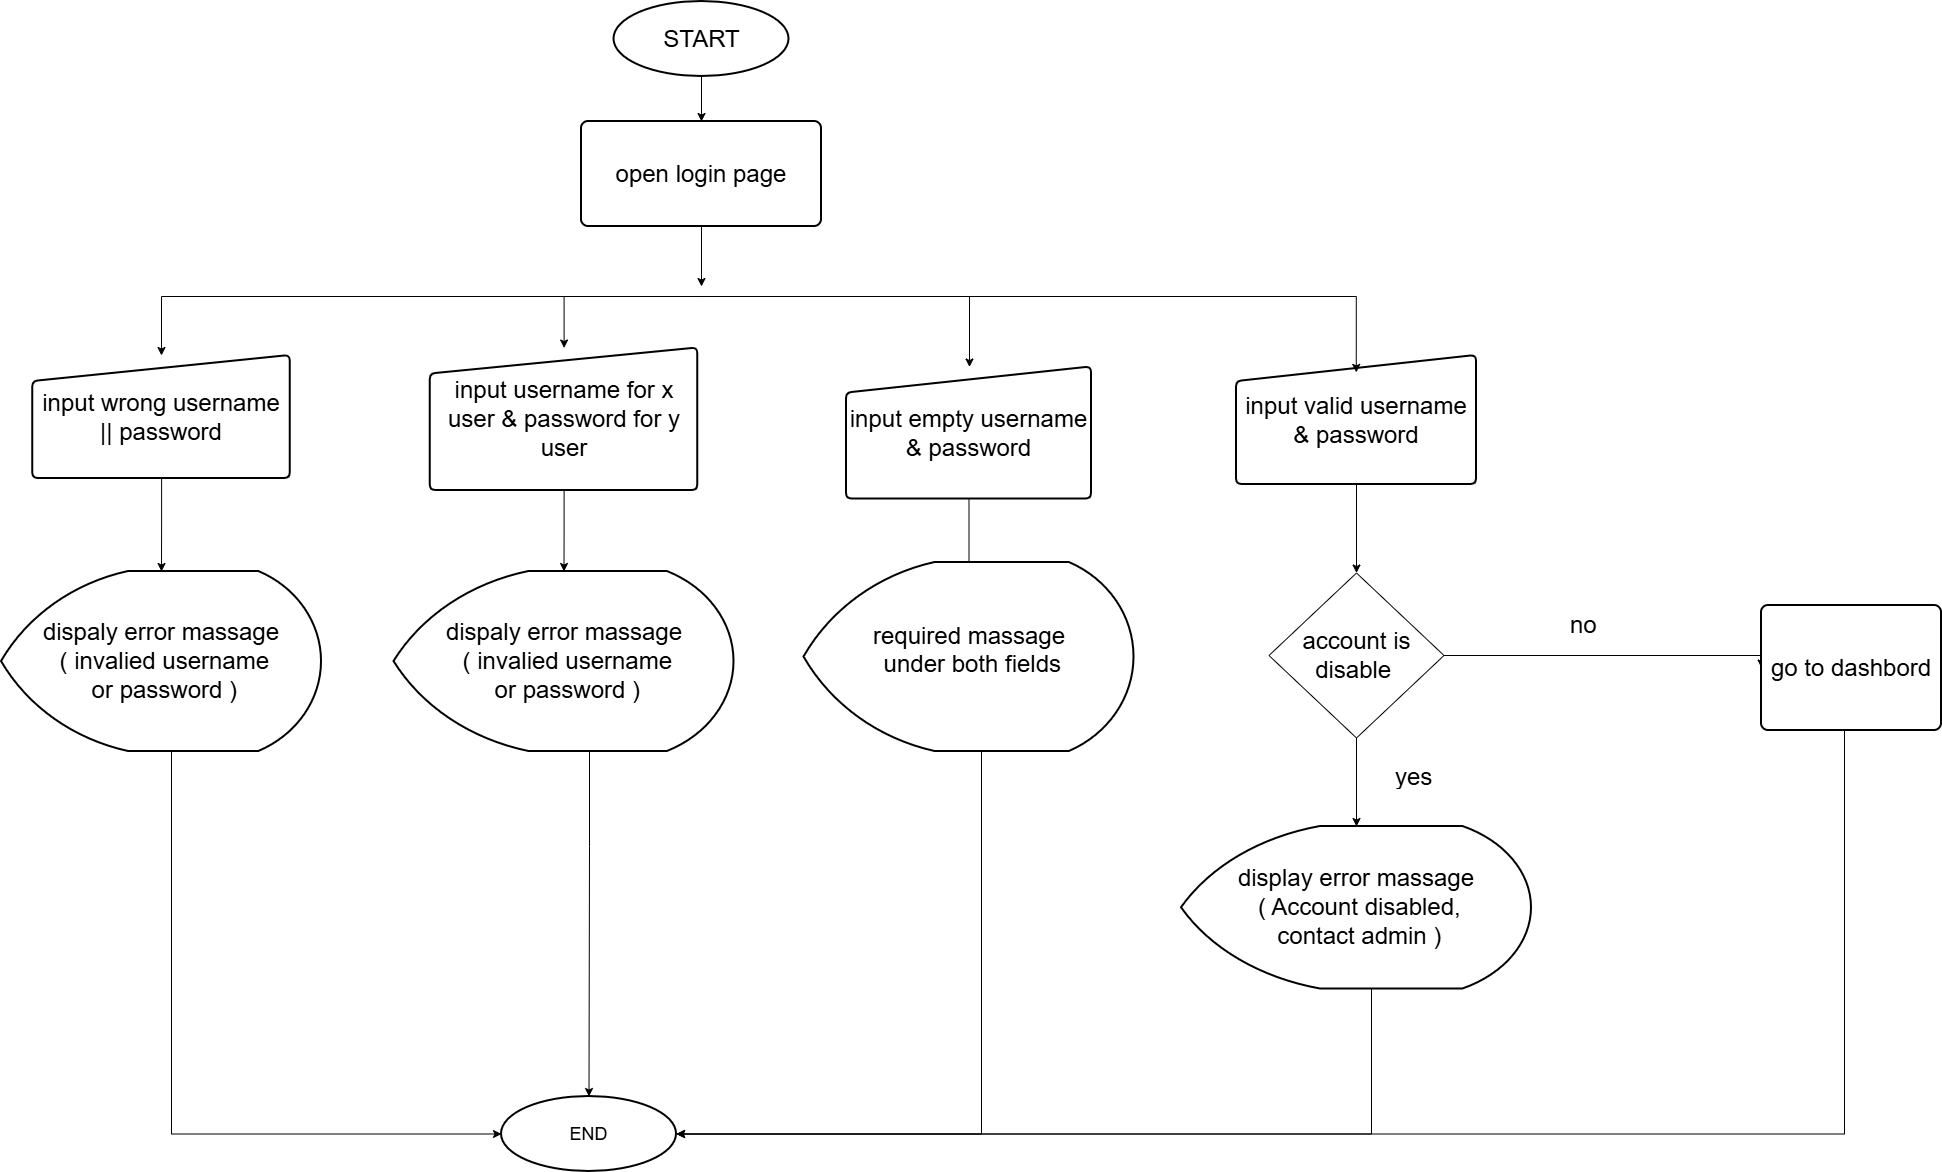

The diagram above was exported from draw.io. Its source (the exported page's mxGraphModel, read from the mxfile embedded in the PNG):
<mxGraphModel dx="3227" dy="1252" grid="1" gridSize="10" guides="0" tooltips="1" connect="1" arrows="1" fold="1" page="1" pageScale="1" pageWidth="850" pageHeight="1100" background="light-dark(#FFFFFF,#747474)" math="0" shadow="0">
  <root>
    <mxCell id="0" />
    <mxCell id="1" parent="0" />
    <mxCell id="O-BYpkud6bgin80bM700-1" style="edgeStyle=orthogonalEdgeStyle;rounded=0;orthogonalLoop=1;jettySize=auto;html=1;labelBackgroundColor=none;fontColor=default;" edge="1" parent="1" source="O-BYpkud6bgin80bM700-2" target="O-BYpkud6bgin80bM700-4">
      <mxGeometry relative="1" as="geometry" />
    </mxCell>
    <mxCell id="O-BYpkud6bgin80bM700-2" value="&lt;font style=&quot;font-size: 24px;&quot;&gt;START&lt;/font&gt;" style="strokeWidth=2;html=1;shape=mxgraph.flowchart.start_1;whiteSpace=wrap;textShadow=0;spacingTop=0;labelBackgroundColor=none;" vertex="1" parent="1">
      <mxGeometry x="292.5" y="135" width="175" height="75" as="geometry" />
    </mxCell>
    <mxCell id="O-BYpkud6bgin80bM700-3" style="edgeStyle=orthogonalEdgeStyle;rounded=0;orthogonalLoop=1;jettySize=auto;html=1;labelBackgroundColor=none;fontColor=default;" edge="1" parent="1" source="O-BYpkud6bgin80bM700-4">
      <mxGeometry relative="1" as="geometry">
        <mxPoint x="380" y="420" as="targetPoint" />
      </mxGeometry>
    </mxCell>
    <mxCell id="O-BYpkud6bgin80bM700-4" value="&lt;font style=&quot;font-size: 24px;&quot;&gt;open login page&lt;/font&gt;" style="rounded=1;whiteSpace=wrap;html=1;absoluteArcSize=1;arcSize=14;strokeWidth=2;labelBackgroundColor=none;" vertex="1" parent="1">
      <mxGeometry x="260" y="255" width="240" height="105" as="geometry" />
    </mxCell>
    <mxCell id="O-BYpkud6bgin80bM700-5" value="" style="edgeStyle=orthogonalEdgeStyle;rounded=0;orthogonalLoop=1;jettySize=auto;html=1;labelBackgroundColor=none;fontColor=default;" edge="1" parent="1" source="O-BYpkud6bgin80bM700-6" target="O-BYpkud6bgin80bM700-19">
      <mxGeometry relative="1" as="geometry">
        <mxPoint x="1282.5" y="609" as="targetPoint" />
      </mxGeometry>
    </mxCell>
    <mxCell id="O-BYpkud6bgin80bM700-6" value="&lt;font style=&quot;font-size: 24px;&quot;&gt;input valid username &amp;amp; password&lt;/font&gt;" style="html=1;strokeWidth=2;shape=manualInput;whiteSpace=wrap;rounded=1;size=26;arcSize=11;labelBackgroundColor=none;" vertex="1" parent="1">
      <mxGeometry x="915" y="489" width="240" height="129" as="geometry" />
    </mxCell>
    <mxCell id="O-BYpkud6bgin80bM700-7" style="edgeStyle=orthogonalEdgeStyle;rounded=0;orthogonalLoop=1;jettySize=auto;html=1;entryX=0.499;entryY=0.131;entryDx=0;entryDy=0;entryPerimeter=0;labelBackgroundColor=none;fontColor=default;" edge="1" parent="1" target="O-BYpkud6bgin80bM700-6">
      <mxGeometry relative="1" as="geometry">
        <mxPoint x="379.99999999999955" y="430" as="sourcePoint" />
        <Array as="points">
          <mxPoint x="1035" y="430" />
        </Array>
      </mxGeometry>
    </mxCell>
    <mxCell id="O-BYpkud6bgin80bM700-8" style="edgeStyle=orthogonalEdgeStyle;rounded=0;orthogonalLoop=1;jettySize=auto;html=1;labelBackgroundColor=none;fontColor=default;" edge="1" parent="1" target="O-BYpkud6bgin80bM700-14">
      <mxGeometry relative="1" as="geometry">
        <mxPoint x="379.99999999999955" y="430" as="sourcePoint" />
        <Array as="points">
          <mxPoint x="648" y="430" />
        </Array>
      </mxGeometry>
    </mxCell>
    <mxCell id="O-BYpkud6bgin80bM700-9" style="edgeStyle=orthogonalEdgeStyle;rounded=0;orthogonalLoop=1;jettySize=auto;html=1;labelBackgroundColor=none;fontColor=default;" edge="1" parent="1" target="O-BYpkud6bgin80bM700-12">
      <mxGeometry relative="1" as="geometry">
        <mxPoint x="379.99999999999955" y="430" as="sourcePoint" />
      </mxGeometry>
    </mxCell>
    <mxCell id="O-BYpkud6bgin80bM700-10" style="edgeStyle=orthogonalEdgeStyle;rounded=0;orthogonalLoop=1;jettySize=auto;html=1;entryX=0.5;entryY=0;entryDx=0;entryDy=0;labelBackgroundColor=none;fontColor=default;" edge="1" parent="1" target="O-BYpkud6bgin80bM700-16">
      <mxGeometry relative="1" as="geometry">
        <mxPoint x="379.99999999999955" y="430" as="sourcePoint" />
      </mxGeometry>
    </mxCell>
    <mxCell id="O-BYpkud6bgin80bM700-11" style="edgeStyle=orthogonalEdgeStyle;rounded=0;orthogonalLoop=1;jettySize=auto;html=1;labelBackgroundColor=none;fontColor=default;" edge="1" parent="1" source="O-BYpkud6bgin80bM700-12" target="O-BYpkud6bgin80bM700-25">
      <mxGeometry relative="1" as="geometry" />
    </mxCell>
    <mxCell id="O-BYpkud6bgin80bM700-12" value="&lt;font style=&quot;font-size: 24px;&quot;&gt;input username for x user &amp;amp; password for y user&lt;/font&gt;" style="html=1;strokeWidth=2;shape=manualInput;whiteSpace=wrap;rounded=1;size=26;arcSize=11;labelBackgroundColor=none;" vertex="1" parent="1">
      <mxGeometry x="108.75" y="481.5" width="267.5" height="142.5" as="geometry" />
    </mxCell>
    <mxCell id="O-BYpkud6bgin80bM700-13" value="" style="edgeStyle=orthogonalEdgeStyle;rounded=0;orthogonalLoop=1;jettySize=auto;html=1;labelBackgroundColor=none;fontColor=default;" edge="1" parent="1" source="O-BYpkud6bgin80bM700-14">
      <mxGeometry relative="1" as="geometry">
        <mxPoint x="647.5" y="705" as="targetPoint" />
      </mxGeometry>
    </mxCell>
    <mxCell id="O-BYpkud6bgin80bM700-14" value="&lt;font style=&quot;font-size: 24px;&quot;&gt;input empty username &amp;amp; password&lt;/font&gt;" style="html=1;strokeWidth=2;shape=manualInput;whiteSpace=wrap;rounded=1;size=26;arcSize=11;labelBackgroundColor=none;" vertex="1" parent="1">
      <mxGeometry x="525" y="500.5" width="245" height="132" as="geometry" />
    </mxCell>
    <mxCell id="O-BYpkud6bgin80bM700-15" value="" style="edgeStyle=orthogonalEdgeStyle;rounded=0;orthogonalLoop=1;jettySize=auto;html=1;labelBackgroundColor=none;fontColor=default;" edge="1" parent="1" source="O-BYpkud6bgin80bM700-16" target="O-BYpkud6bgin80bM700-26">
      <mxGeometry relative="1" as="geometry" />
    </mxCell>
    <mxCell id="O-BYpkud6bgin80bM700-16" value="&lt;font style=&quot;font-size: 24px;&quot;&gt;input wrong username || password&lt;/font&gt;" style="html=1;strokeWidth=2;shape=manualInput;whiteSpace=wrap;rounded=1;size=26;arcSize=11;labelBackgroundColor=none;" vertex="1" parent="1">
      <mxGeometry x="-288.75" y="489" width="257.5" height="123" as="geometry" />
    </mxCell>
    <mxCell id="O-BYpkud6bgin80bM700-17" style="edgeStyle=orthogonalEdgeStyle;rounded=0;orthogonalLoop=1;jettySize=auto;html=1;entryX=0;entryY=0.5;entryDx=0;entryDy=0;labelBackgroundColor=none;fontColor=default;" edge="1" parent="1" source="O-BYpkud6bgin80bM700-19" target="O-BYpkud6bgin80bM700-23">
      <mxGeometry relative="1" as="geometry">
        <mxPoint x="1480" y="691.5" as="targetPoint" />
        <Array as="points">
          <mxPoint x="1440" y="789" />
        </Array>
      </mxGeometry>
    </mxCell>
    <mxCell id="O-BYpkud6bgin80bM700-18" style="edgeStyle=orthogonalEdgeStyle;rounded=0;orthogonalLoop=1;jettySize=auto;html=1;labelBackgroundColor=none;fontColor=default;" edge="1" parent="1" source="O-BYpkud6bgin80bM700-19" target="O-BYpkud6bgin80bM700-22">
      <mxGeometry relative="1" as="geometry" />
    </mxCell>
    <mxCell id="O-BYpkud6bgin80bM700-19" value="&lt;font style=&quot;font-size: 24px;&quot;&gt;account is disable&amp;nbsp;&lt;/font&gt;" style="rhombus;whiteSpace=wrap;html=1;labelBackgroundColor=none;" vertex="1" parent="1">
      <mxGeometry x="947.5" y="706.5" width="175" height="165" as="geometry" />
    </mxCell>
    <mxCell id="O-BYpkud6bgin80bM700-20" value="&lt;font style=&quot;font-size: 24px;&quot;&gt;no&lt;/font&gt;" style="text;strokeColor=none;fillColor=none;align=left;verticalAlign=middle;spacingLeft=4;spacingRight=4;overflow=hidden;points=[[0,0.5],[1,0.5]];portConstraint=eastwest;rotatable=0;whiteSpace=wrap;html=1;spacing=0;labelBackgroundColor=none;" vertex="1" parent="1">
      <mxGeometry x="1245" y="744" width="50" height="27" as="geometry" />
    </mxCell>
    <mxCell id="O-BYpkud6bgin80bM700-21" value="&lt;font style=&quot;font-size: 24px;&quot;&gt;yes&lt;/font&gt;" style="text;strokeColor=none;fillColor=none;align=left;verticalAlign=middle;spacingLeft=4;spacingRight=4;overflow=hidden;points=[[0,0.5],[1,0.5]];portConstraint=eastwest;rotatable=0;whiteSpace=wrap;html=1;labelBackgroundColor=none;" vertex="1" parent="1">
      <mxGeometry x="1067.5" y="894" width="80" height="30" as="geometry" />
    </mxCell>
    <mxCell id="O-BYpkud6bgin80bM700-22" value="&lt;br&gt;&lt;font&gt;&lt;span style=&quot;white-space: pre;&quot; data-slate-fragment=&quot;JTVCJTdCJTIydCUyMiUzQSUyMnQlMjIlMkMlMjJjb2x1bW5zJTIyJTNBMiUyQyUyMmNoaWxkcmVuJTIyJTNBJTVCJTdCJTIydCUyMiUzQSUyMnRyJTIyJTJDJTIycmlkJTIyJTNBJTIyTmhwenNLJTIyJTJDJTIyY2hpbGRyZW4lMjIlM0ElNUIlN0IlMjJ0JTIyJTNBJTIydGQlMjIlMkMlMjJjaGlsZHJlbiUyMiUzQSU1QiU3QiUyMnQlMjIlM0ElMjJwJTIyJTJDJTIyY2hpbGRyZW4lMjIlM0ElNUIlN0IlMjJ0ZXh0JTIyJTNBJTIyZGlzcGxheSUyMGVycm9yJTIwbWFzc2FnZSUyMCglMjBBY2NvdW50JTIwZGlzYWJsZWQlMkMlMjBjb250YWN0JTIwYWRtaW4lMjApJTIyJTdEJTVEJTdEJTVEJTdEJTVEJTdEJTVEJTdEJTVE&quot;&gt;display error massage&lt;/span&gt;&lt;/font&gt;&lt;div&gt;&lt;font&gt;&lt;span style=&quot;white-space: pre;&quot; data-slate-fragment=&quot;JTVCJTdCJTIydCUyMiUzQSUyMnQlMjIlMkMlMjJjb2x1bW5zJTIyJTNBMiUyQyUyMmNoaWxkcmVuJTIyJTNBJTVCJTdCJTIydCUyMiUzQSUyMnRyJTIyJTJDJTIycmlkJTIyJTNBJTIyTmhwenNLJTIyJTJDJTIyY2hpbGRyZW4lMjIlM0ElNUIlN0IlMjJ0JTIyJTNBJTIydGQlMjIlMkMlMjJjaGlsZHJlbiUyMiUzQSU1QiU3QiUyMnQlMjIlM0ElMjJwJTIyJTJDJTIyY2hpbGRyZW4lMjIlM0ElNUIlN0IlMjJ0ZXh0JTIyJTNBJTIyZGlzcGxheSUyMGVycm9yJTIwbWFzc2FnZSUyMCglMjBBY2NvdW50JTIwZGlzYWJsZWQlMkMlMjBjb250YWN0JTIwYWRtaW4lMjApJTIyJTdEJTVEJTdEJTVEJTdEJTVEJTdEJTVEJTdEJTVE&quot;&gt; ( Account disabled,&lt;/span&gt;&lt;/font&gt;&lt;/div&gt;&lt;div&gt;&lt;font&gt;&lt;span style=&quot;white-space: pre;&quot; data-slate-fragment=&quot;JTVCJTdCJTIydCUyMiUzQSUyMnQlMjIlMkMlMjJjb2x1bW5zJTIyJTNBMiUyQyUyMmNoaWxkcmVuJTIyJTNBJTVCJTdCJTIydCUyMiUzQSUyMnRyJTIyJTJDJTIycmlkJTIyJTNBJTIyTmhwenNLJTIyJTJDJTIyY2hpbGRyZW4lMjIlM0ElNUIlN0IlMjJ0JTIyJTNBJTIydGQlMjIlMkMlMjJjaGlsZHJlbiUyMiUzQSU1QiU3QiUyMnQlMjIlM0ElMjJwJTIyJTJDJTIyY2hpbGRyZW4lMjIlM0ElNUIlN0IlMjJ0ZXh0JTIyJTNBJTIyZGlzcGxheSUyMGVycm9yJTIwbWFzc2FnZSUyMCglMjBBY2NvdW50JTIwZGlzYWJsZWQlMkMlMjBjb250YWN0JTIwYWRtaW4lMjApJTIyJTdEJTVEJTdEJTVEJTdEJTVEJTdEJTVEJTdEJTVE&quot;&gt; contact admin )&lt;/span&gt;&lt;br&gt;&lt;/font&gt;&lt;br&gt;&lt;/div&gt;" style="strokeWidth=2;html=1;shape=mxgraph.flowchart.display;whiteSpace=wrap;fontSize=24;labelBackgroundColor=none;" vertex="1" parent="1">
      <mxGeometry x="860" y="960" width="350" height="162.5" as="geometry" />
    </mxCell>
    <mxCell id="O-BYpkud6bgin80bM700-23" value="&lt;font style=&quot;font-size: 24px;&quot;&gt;go to dashbord&lt;/font&gt;" style="rounded=1;whiteSpace=wrap;html=1;absoluteArcSize=1;arcSize=14;strokeWidth=2;labelBackgroundColor=none;" vertex="1" parent="1">
      <mxGeometry x="1440" y="739" width="180" height="125" as="geometry" />
    </mxCell>
    <mxCell id="O-BYpkud6bgin80bM700-24" value="&lt;div&gt;&lt;font style=&quot;font-size: 24px;&quot;&gt;&lt;span style=&quot;white-space: pre;&quot; data-slate-fragment=&quot;JTVCJTdCJTIydCUyMiUzQSUyMnQlMjIlMkMlMjJjb2x1bW5zJTIyJTNBMiUyQyUyMmNoaWxkcmVuJTIyJTNBJTVCJTdCJTIydCUyMiUzQSUyMnRyJTIyJTJDJTIycmlkJTIyJTNBJTIyQmdjbGJFJTIyJTJDJTIyY2hpbGRyZW4lMjIlM0ElNUIlN0IlMjJ0JTIyJTNBJTIydGQlMjIlMkMlMjJjaGlsZHJlbiUyMiUzQSU1QiU3QiUyMnQlMjIlM0ElMjJwJTIyJTJDJTIyY2hpbGRyZW4lMjIlM0ElNUIlN0IlMjJ0ZXh0JTIyJTNBJTIycmVxdWlyZWQlMjBtYXNzYWdlJTIwb24lMjB1bmRlciUyMGJvdGglMjBmaWVsZHMlMjIlN0QlNUQlN0QlNUQlN0QlNUQlN0QlNUQlN0QlNUQ=&quot;&gt;required massage&lt;/span&gt;&lt;/font&gt;&lt;/div&gt;&lt;div&gt;&lt;font style=&quot;&quot;&gt;&lt;span style=&quot;white-space: pre;&quot; data-slate-fragment=&quot;JTVCJTdCJTIydCUyMiUzQSUyMnQlMjIlMkMlMjJjb2x1bW5zJTIyJTNBMiUyQyUyMmNoaWxkcmVuJTIyJTNBJTVCJTdCJTIydCUyMiUzQSUyMnRyJTIyJTJDJTIycmlkJTIyJTNBJTIyQmdjbGJFJTIyJTJDJTIyY2hpbGRyZW4lMjIlM0ElNUIlN0IlMjJ0JTIyJTNBJTIydGQlMjIlMkMlMjJjaGlsZHJlbiUyMiUzQSU1QiU3QiUyMnQlMjIlM0ElMjJwJTIyJTJDJTIyY2hpbGRyZW4lMjIlM0ElNUIlN0IlMjJ0ZXh0JTIyJTNBJTIycmVxdWlyZWQlMjBtYXNzYWdlJTIwb24lMjB1bmRlciUyMGJvdGglMjBmaWVsZHMlMjIlN0QlNUQlN0QlNUQlN0QlNUQlN0QlNUQlN0QlNUQ=&quot;&gt;&lt;font style=&quot;font-size: 24px;&quot;&gt; under both fields&lt;/font&gt;&lt;/span&gt;&lt;br&gt;&lt;/font&gt;&lt;br&gt;&lt;/div&gt;" style="strokeWidth=2;html=1;shape=mxgraph.flowchart.display;whiteSpace=wrap;labelBackgroundColor=none;" vertex="1" parent="1">
      <mxGeometry x="482.5" y="696" width="330" height="189" as="geometry" />
    </mxCell>
    <mxCell id="O-BYpkud6bgin80bM700-25" value="&lt;font style=&quot;font-size: 24px; color: light-dark(rgb(0, 0, 0), rgb(255, 255, 255));&quot;&gt;&lt;span style=&quot;white-space: pre;&quot; data-slate-fragment=&quot;JTVCJTdCJTIydCUyMiUzQSUyMnQlMjIlMkMlMjJjb2x1bW5zJTIyJTNBMiUyQyUyMmNoaWxkcmVuJTIyJTNBJTVCJTdCJTIydCUyMiUzQSUyMnRyJTIyJTJDJTIycmlkJTIyJTNBJTIyQXE0aEM4JTIyJTJDJTIyY2hpbGRyZW4lMjIlM0ElNUIlN0IlMjJ0JTIyJTNBJTIydGQlMjIlMkMlMjJjaGlsZHJlbiUyMiUzQSU1QiU3QiUyMnQlMjIlM0ElMjJwJTIyJTJDJTIyY2hpbGRyZW4lMjIlM0ElNUIlN0IlMjJ0ZXh0JTIyJTNBJTIyZGlzcGFseSUyMGVycm9yJTIwbWFzc2FnZSUyMCglMjBpbnZhbGllZCUyMHVzZXJuYW1lJTIwb3IlMjBwYXNzd29yZCUyMCklMjIlN0QlNUQlN0QlNUQlN0QlNUQlN0QlNUQlN0QlNUQ=&quot;&gt;&lt;font style=&quot;&quot;&gt;dispaly error&lt;/font&gt;&lt;/span&gt;&lt;span style=&quot;white-space: pre; background-color: transparent;&quot;&gt; massage&lt;/span&gt;&lt;/font&gt;&lt;div&gt;&lt;span style=&quot;white-space: pre; background-color: transparent;&quot;&gt;&lt;font style=&quot;font-size: 24px; color: light-dark(rgb(0, 0, 0), rgb(255, 255, 255));&quot;&gt; ( invalied username&lt;/font&gt;&lt;/span&gt;&lt;/div&gt;&lt;div&gt;&lt;span style=&quot;white-space: pre; background-color: transparent;&quot;&gt;&lt;font style=&quot;font-size: 24px; color: light-dark(rgb(0, 0, 0), rgb(255, 255, 255));&quot;&gt; or password )&lt;/font&gt;&lt;/span&gt;&lt;/div&gt;" style="strokeWidth=2;html=1;shape=mxgraph.flowchart.display;whiteSpace=wrap;labelBackgroundColor=none;" vertex="1" parent="1">
      <mxGeometry x="72.5" y="705" width="340" height="180" as="geometry" />
    </mxCell>
    <mxCell id="O-BYpkud6bgin80bM700-26" value="&lt;font style=&quot;font-size: 24px; color: light-dark(rgb(0, 0, 0), rgb(254, 254, 254));&quot;&gt;&lt;span style=&quot;white-space: pre;&quot; data-slate-fragment=&quot;JTVCJTdCJTIydCUyMiUzQSUyMnQlMjIlMkMlMjJjb2x1bW5zJTIyJTNBMiUyQyUyMmNoaWxkcmVuJTIyJTNBJTVCJTdCJTIydCUyMiUzQSUyMnRyJTIyJTJDJTIycmlkJTIyJTNBJTIyQXE0aEM4JTIyJTJDJTIyY2hpbGRyZW4lMjIlM0ElNUIlN0IlMjJ0JTIyJTNBJTIydGQlMjIlMkMlMjJjaGlsZHJlbiUyMiUzQSU1QiU3QiUyMnQlMjIlM0ElMjJwJTIyJTJDJTIyY2hpbGRyZW4lMjIlM0ElNUIlN0IlMjJ0ZXh0JTIyJTNBJTIyZGlzcGFseSUyMGVycm9yJTIwbWFzc2FnZSUyMCglMjBpbnZhbGllZCUyMHVzZXJuYW1lJTIwb3IlMjBwYXNzd29yZCUyMCklMjIlN0QlNUQlN0QlNUQlN0QlNUQlN0QlNUQlN0QlNUQ=&quot;&gt;&lt;font style=&quot;&quot;&gt;dispaly error&lt;/font&gt;&lt;/span&gt;&lt;span style=&quot;white-space: pre; background-color: transparent;&quot;&gt; massage&lt;/span&gt;&lt;/font&gt;&lt;div&gt;&lt;span style=&quot;white-space: pre; background-color: transparent;&quot;&gt;&lt;font style=&quot;font-size: 24px; color: light-dark(rgb(0, 0, 0), rgb(254, 254, 254));&quot;&gt; ( invalied username&lt;/font&gt;&lt;/span&gt;&lt;/div&gt;&lt;div&gt;&lt;span style=&quot;white-space: pre; background-color: transparent;&quot;&gt;&lt;font style=&quot;font-size: 24px; color: light-dark(rgb(0, 0, 0), rgb(254, 254, 254));&quot;&gt; or password )&lt;/font&gt;&lt;/span&gt;&lt;/div&gt;" style="strokeWidth=2;html=1;shape=mxgraph.flowchart.display;whiteSpace=wrap;labelBackgroundColor=none;" vertex="1" parent="1">
      <mxGeometry x="-320" y="705" width="320" height="180" as="geometry" />
    </mxCell>
    <mxCell id="O-BYpkud6bgin80bM700-27" value="&lt;span style=&quot;font-size: 18px;&quot;&gt;END&lt;/span&gt;" style="strokeWidth=2;html=1;shape=mxgraph.flowchart.start_1;whiteSpace=wrap;textShadow=0;spacingTop=0;labelBackgroundColor=none;" vertex="1" parent="1">
      <mxGeometry x="180" y="1230" width="175" height="75" as="geometry" />
    </mxCell>
    <mxCell id="O-BYpkud6bgin80bM700-28" style="edgeStyle=orthogonalEdgeStyle;rounded=0;orthogonalLoop=1;jettySize=auto;html=1;entryX=1;entryY=0.5;entryDx=0;entryDy=0;entryPerimeter=0;labelBackgroundColor=none;fontColor=default;" edge="1" parent="1" source="O-BYpkud6bgin80bM700-23" target="O-BYpkud6bgin80bM700-27">
      <mxGeometry relative="1" as="geometry">
        <Array as="points">
          <mxPoint x="1523" y="1268" />
        </Array>
      </mxGeometry>
    </mxCell>
    <mxCell id="O-BYpkud6bgin80bM700-29" style="edgeStyle=orthogonalEdgeStyle;rounded=0;orthogonalLoop=1;jettySize=auto;html=1;entryX=1;entryY=0.5;entryDx=0;entryDy=0;entryPerimeter=0;labelBackgroundColor=none;fontColor=default;" edge="1" parent="1" source="O-BYpkud6bgin80bM700-22" target="O-BYpkud6bgin80bM700-27">
      <mxGeometry relative="1" as="geometry">
        <Array as="points">
          <mxPoint x="1050" y="1268" />
        </Array>
      </mxGeometry>
    </mxCell>
    <mxCell id="O-BYpkud6bgin80bM700-30" style="edgeStyle=orthogonalEdgeStyle;rounded=0;orthogonalLoop=1;jettySize=auto;html=1;entryX=1;entryY=0.5;entryDx=0;entryDy=0;entryPerimeter=0;labelBackgroundColor=none;fontColor=default;" edge="1" parent="1" source="O-BYpkud6bgin80bM700-24" target="O-BYpkud6bgin80bM700-27">
      <mxGeometry relative="1" as="geometry">
        <Array as="points">
          <mxPoint x="660" y="1268" />
        </Array>
      </mxGeometry>
    </mxCell>
    <mxCell id="O-BYpkud6bgin80bM700-32" style="edgeStyle=orthogonalEdgeStyle;rounded=0;orthogonalLoop=1;jettySize=auto;html=1;entryX=0;entryY=0.5;entryDx=0;entryDy=0;entryPerimeter=0;labelBackgroundColor=none;fontColor=default;" edge="1" parent="1" source="O-BYpkud6bgin80bM700-26" target="O-BYpkud6bgin80bM700-27">
      <mxGeometry relative="1" as="geometry">
        <Array as="points">
          <mxPoint x="-150" y="1268" />
        </Array>
      </mxGeometry>
    </mxCell>
    <mxCell id="O-BYpkud6bgin80bM700-34" style="edgeStyle=orthogonalEdgeStyle;rounded=0;orthogonalLoop=1;jettySize=auto;html=1;entryX=0.5;entryY=0;entryDx=0;entryDy=0;entryPerimeter=0;labelBackgroundColor=none;fontColor=default;" edge="1" parent="1" source="O-BYpkud6bgin80bM700-25" target="O-BYpkud6bgin80bM700-27">
      <mxGeometry relative="1" as="geometry">
        <Array as="points">
          <mxPoint x="268" y="980" />
          <mxPoint x="268" y="980" />
        </Array>
      </mxGeometry>
    </mxCell>
  </root>
</mxGraphModel>